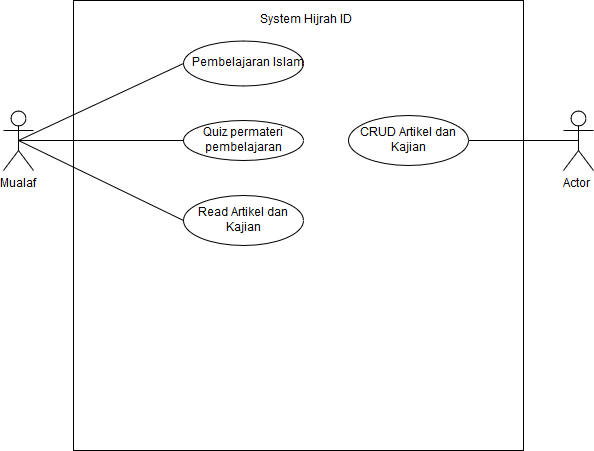

The diagram above was exported from draw.io. Its source (the exported page's mxGraphModel, read from the mxfile embedded in the PNG):
<mxGraphModel dx="999" dy="517" grid="1" gridSize="10" guides="1" tooltips="1" connect="1" arrows="1" fold="1" page="1" pageScale="1" pageWidth="850" pageHeight="1100" math="0" shadow="0">
  <root>
    <mxCell id="0" />
    <mxCell id="1" parent="0" />
    <mxCell id="zgnQ4QItyY8MsoEL4b3V-1" value="" style="whiteSpace=wrap;html=1;aspect=fixed;" parent="1" vertex="1">
      <mxGeometry x="150" y="40" width="450" height="450" as="geometry" />
    </mxCell>
    <mxCell id="zgnQ4QItyY8MsoEL4b3V-2" value="Mualaf" style="shape=umlActor;verticalLabelPosition=bottom;labelBackgroundColor=#ffffff;verticalAlign=top;html=1;outlineConnect=0;" parent="1" vertex="1">
      <mxGeometry x="80" y="150" width="30" height="60" as="geometry" />
    </mxCell>
    <mxCell id="zgnQ4QItyY8MsoEL4b3V-4" value="Actor" style="shape=umlActor;verticalLabelPosition=bottom;labelBackgroundColor=#ffffff;verticalAlign=top;html=1;outlineConnect=0;" parent="1" vertex="1">
      <mxGeometry x="640" y="150" width="30" height="60" as="geometry" />
    </mxCell>
    <mxCell id="zgnQ4QItyY8MsoEL4b3V-7" value="Pembelajaran Islam" style="ellipse;whiteSpace=wrap;html=1;" parent="1" vertex="1">
      <mxGeometry x="260" y="80" width="120" height="45" as="geometry" />
    </mxCell>
    <mxCell id="zgnQ4QItyY8MsoEL4b3V-8" value="Read Artikel dan Kajian" style="ellipse;whiteSpace=wrap;html=1;" parent="1" vertex="1">
      <mxGeometry x="260" y="235" width="120" height="50" as="geometry" />
    </mxCell>
    <mxCell id="zgnQ4QItyY8MsoEL4b3V-10" value="Quiz permateri pembelajaran" style="ellipse;whiteSpace=wrap;html=1;" parent="1" vertex="1">
      <mxGeometry x="260" y="160" width="120" height="40" as="geometry" />
    </mxCell>
    <mxCell id="zgnQ4QItyY8MsoEL4b3V-16" value="CRUD Artikel dan Kajian" style="ellipse;whiteSpace=wrap;html=1;" parent="1" vertex="1">
      <mxGeometry x="425" y="155" width="120" height="50" as="geometry" />
    </mxCell>
    <mxCell id="zgnQ4QItyY8MsoEL4b3V-19" value="" style="endArrow=none;html=1;entryX=0;entryY=0.5;entryDx=0;entryDy=0;exitX=0.5;exitY=0.5;exitDx=0;exitDy=0;exitPerimeter=0;" parent="1" source="zgnQ4QItyY8MsoEL4b3V-2" target="zgnQ4QItyY8MsoEL4b3V-7" edge="1">
      <mxGeometry width="50" height="50" relative="1" as="geometry">
        <mxPoint x="110" y="190" as="sourcePoint" />
        <mxPoint x="260" y="145" as="targetPoint" />
      </mxGeometry>
    </mxCell>
    <mxCell id="zgnQ4QItyY8MsoEL4b3V-20" value="" style="endArrow=none;html=1;entryX=0;entryY=0.5;entryDx=0;entryDy=0;exitX=0.5;exitY=0.5;exitDx=0;exitDy=0;exitPerimeter=0;" parent="1" source="zgnQ4QItyY8MsoEL4b3V-2" target="zgnQ4QItyY8MsoEL4b3V-10" edge="1">
      <mxGeometry width="50" height="50" relative="1" as="geometry">
        <mxPoint x="120" y="200" as="sourcePoint" />
        <mxPoint x="270" y="155" as="targetPoint" />
      </mxGeometry>
    </mxCell>
    <mxCell id="zgnQ4QItyY8MsoEL4b3V-21" value="" style="endArrow=none;html=1;entryX=0;entryY=0.5;entryDx=0;entryDy=0;exitX=0.5;exitY=0.5;exitDx=0;exitDy=0;exitPerimeter=0;" parent="1" source="zgnQ4QItyY8MsoEL4b3V-2" target="zgnQ4QItyY8MsoEL4b3V-8" edge="1">
      <mxGeometry width="50" height="50" relative="1" as="geometry">
        <mxPoint x="130" y="210" as="sourcePoint" />
        <mxPoint x="280" y="165" as="targetPoint" />
      </mxGeometry>
    </mxCell>
    <mxCell id="zgnQ4QItyY8MsoEL4b3V-22" value="" style="endArrow=none;html=1;entryX=0.5;entryY=0.5;entryDx=0;entryDy=0;entryPerimeter=0;exitX=1;exitY=0.5;exitDx=0;exitDy=0;" parent="1" source="zgnQ4QItyY8MsoEL4b3V-16" target="zgnQ4QItyY8MsoEL4b3V-4" edge="1">
      <mxGeometry width="50" height="50" relative="1" as="geometry">
        <mxPoint x="140" y="220" as="sourcePoint" />
        <mxPoint x="290" y="175" as="targetPoint" />
      </mxGeometry>
    </mxCell>
    <mxCell id="zgnQ4QItyY8MsoEL4b3V-25" value="System Hijrah ID" style="text;html=1;strokeColor=none;fillColor=none;align=center;verticalAlign=middle;whiteSpace=wrap;rounded=0;" parent="1" vertex="1">
      <mxGeometry x="332.5" y="50" width="95" height="20" as="geometry" />
    </mxCell>
  </root>
</mxGraphModel>